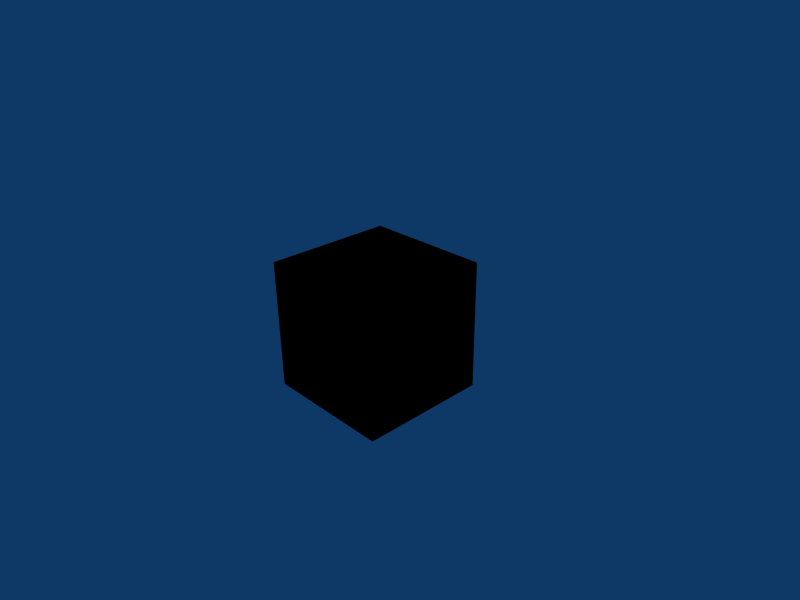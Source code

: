 # Source: nodelib.blend  (saved by Blender 2.57.0; exported with 4.5.12 LTS)
import bpy
from mathutils import Matrix  # noqa: F401  (used for matrix-valued properties, if any)

bpy.ops.wm.read_factory_settings(use_empty=True)
scene = bpy.context.scene
scene.name = 'Scene'

# ---- collections
col_collection_1 = bpy.data.collections.new('Collection 1'); scene.collection.children.link(col_collection_1)

# ---- materials (node trees are filled in below, after node groups)
mat_material = bpy.data.materials.new('Material')
mat_material.alpha_threshold = 0.0
mat_material.diffuse_color = (0.6259, 0.7876, 0.8497, 1.0)
mat_material.roughness = 2.673
mat_material.specular_intensity = 0.0
mat_material.line_color = (0.0, 0.0, 0.0, 1.0)

# ---- node groups
ng_specialstuff = bpy.data.node_groups.new('Specialstuff', 'ShaderNodeTree')
_s = ng_specialstuff.interface.new_socket(name='Vertex Color', in_out='OUTPUT', socket_type='NodeSocketColor')
_s = ng_specialstuff.interface.new_socket(name='Front/Back', in_out='OUTPUT', socket_type='NodeSocketFloat')
_s.min_value = -2.147e+09
_s.max_value = 2.147e+09
_s = ng_specialstuff.interface.new_socket(name='Color', in_out='OUTPUT', socket_type='NodeSocketColor')
_N = ng_specialstuff.nodes; _L = ng_specialstuff.links
n0 = _N.new('NodeUndefined'); n0.name = 'Geometry'; n0.location = (-464, -268)
n1 = _N.new('NodeUndefined'); n1.name = 'Material.000'; n1.location = (-808, -49)
n1.inputs[0].default_value = (0.6259, 0.7876, 0.8497, 1.0)
n1.inputs[1].default_value = (1.0, 1.0, 1.0, 1.0)
n1.inputs[2].default_value = 1.0
n1.inputs[3].default_value = (0.0, 0.0, 0.0)
n2 = _N.new('NodeUndefined'); n2.name = 'Material.001'; n2.location = (-593, 270)
n2.inputs[0].default_value = (0.6134, 0.7503, 0.8, 1.0)
n2.inputs[1].default_value = (1.0, 1.0, 1.0, 1.0)
n2.inputs[2].default_value = 0.8
n3 = _N.new('ShaderNodeMix'); n3.name = 'Mix.000'; n3.location = (-171, -69)
n3.width = 80
n3.data_type = 'RGBA'
n3.blend_type = 'ADD'
n3.inputs[0].default_value = 1.0
n4 = _N.new('NodeUndefined'); n4.name = 'Material.002'; n4.location = (-402, 271)
n4.inputs[0].default_value = (0.8, 0.8, 0.8, 1.0)
n4.inputs[1].default_value = (1.0, 1.0, 1.0, 1.0)
n4.inputs[2].default_value = 0.8
n5 = _N.new('ShaderNodeMix'); n5.name = 'Mix.001'; n5.location = (71, 78)
n5.width = 80
n5.data_type = 'RGBA'
n5.blend_type = 'SCREEN'
n5.inputs[0].default_value = 0.778
n6 = _N.new('NodeUndefined'); n6.name = 'Material'; n6.location = (-107, 293)
n6.inputs[0].default_value = (0.0, 0.0, 0.0, 1.0)
n6.inputs[1].default_value = (1.0, 1.0, 1.0, 1.0)
n6.inputs[2].default_value = 1.0
n6.inputs[3].default_value = (0.0, 0.0, 0.0)
n7 = _N.new('ShaderNodeMix'); n7.name = 'Mix.002'; n7.location = (248, 213)
n7.width = 80
n7.data_type = 'RGBA'
n7.blend_type = 'ADD'
n7.inputs[0].default_value = 0.762
n8 = _N.new('ShaderNodeNormal'); n8.name = 'Normal'; n8.location = (-186, -288)
n8.width = 100
n9 = _N.new('ShaderNodeValToRGB'); n9.name = 'ColorRamp'; n9.location = (14, -334)
n9.color_ramp.interpolation = 'B_SPLINE'
while len(n9.color_ramp.elements) > 1: n9.color_ramp.elements.remove(n9.color_ramp.elements[-1])
n9.color_ramp.elements[0].position = 0.2864; n9.color_ramp.elements[0].color = (0.0, 0.0, 0.0, 0.0)
_e = n9.color_ramp.elements.new(1.0); _e.color = (1.0, 1.0, 1.0, 0.472)
n10 = _N.new('ShaderNodeMix'); n10.name = 'Subtr'; n10.location = (379, -236)
n10.width = 80
n10.data_type = 'RGBA'
n10.blend_type = 'SUBTRACT'
n10.inputs[0].default_value = 0.6
n11 = _N.new('NodeUndefined'); n11.name = 'MatNode'; n11.location = (426, 329)
n11.inputs[0].default_value = (0.8, 0.8, 0.8, 1.0)
n11.inputs[1].default_value = (1.0, 1.0, 1.0, 1.0)
n11.inputs[2].default_value = 0.8
n11.inputs[3].default_value = (0.0, 0.0, 0.0)
n12 = _N.new('ShaderNodeMix'); n12.name = 'Multi'; n12.location = (619, -61)
n12.width = 80
n12.data_type = 'RGBA'
n12.blend_type = 'MULTIPLY'
n12.inputs[0].default_value = 0.35
n13 = _N.new('NodeUndefined'); n13.name = 'MatNode.001'; n13.location = (634, 334)
n13.inputs[0].default_value = (0.8, 0.8, 0.8, 1.0)
n13.inputs[1].default_value = (1.0, 1.0, 1.0, 1.0)
n13.inputs[2].default_value = 0.8
n14 = _N.new('ShaderNodeMix'); n14.name = 'Mix'; n14.location = (808, 39)
n14.width = 80
n14.data_type = 'RGBA'
n14.blend_type = 'ADD'
n14.inputs[0].default_value = 0.762
n15 = _N.new('NodeGroupOutput'); n15.name = 'Group Output'; n15.location = (930, -165)
_L.new(n0.outputs[5], n8.inputs[0])
_L.new(n1.outputs[0], n3.inputs[6])
_L.new(n6.outputs[0], n7.inputs[7])
_L.new(n3.outputs[2], n5.inputs[6])
_L.new(n5.outputs[2], n7.inputs[6])
_L.new(n8.outputs[1], n9.inputs[0])
_L.new(n9.outputs[0], n10.inputs[7])
_L.new(n4.outputs[0], n5.inputs[7])
_L.new(n2.outputs[0], n3.inputs[7])
_L.new(n7.outputs[2], n10.inputs[6])
_L.new(n10.outputs[2], n12.inputs[6])
_L.new(n11.outputs[0], n12.inputs[7])
_L.new(n1.outputs[2], n2.inputs[3])
_L.new(n1.outputs[2], n4.inputs[3])
_L.new(n12.outputs[2], n14.inputs[6])
_L.new(n13.outputs[0], n14.inputs[7])
_L.new(n6.outputs[2], n13.inputs[3])
_L.new(n0.outputs[6], n15.inputs[0])
_L.new(n0.outputs[7], n15.inputs[1])
_L.new(n14.outputs[2], n15.inputs[2])
n15.is_active_output = True

# ---- material node trees
mat_material.use_nodes = True; mat_material.node_tree.nodes.clear()
_N = mat_material.node_tree.nodes; _L = mat_material.node_tree.links
n0 = _N.new('ShaderNodeGroup'); n0.name = 'Specialstuff'; n0.location = (1324, 326)
n0.width = 200
n0.node_tree = ng_specialstuff
n1 = _N.new('NodeUndefined'); n1.name = 'Output'; n1.location = (2239, -43)
n1.inputs[1].default_value = 1.0
_L.new(n0.outputs[2], n1.inputs[0])

# ---- world
world_world = bpy.data.worlds.new('World'); scene.world = world_world
world_world.color = (0.05656, 0.2208, 0.4)
world_world.use_sun_shadow = False
world_world.sun_shadow_jitter_overblur = 0.0
world_world.cycles.sampling_method = 'MANUAL'
world_world.cycles.sample_map_resolution = 256

# ---- cameras
cam_camera = bpy.data.cameras.new('Camera')
cam_camera.passepartout_alpha = 0.2
cam_camera.clip_end = 100.0
cam_camera.lens = 35.0
cam_camera.ortho_scale = 7.314
cam_camera.show_passepartout = False
cam_camera.show_safe_areas = True
cam_camera.dof.focus_distance = 0.0
cam_camera.dof.aperture_fstop = 128.0

# ---- lights
light_spot = bpy.data.lights.new('Spot', 'POINT')
light_spot.transmission_factor = 0.0
light_spot.cutoff_distance = 30.0
light_spot.energy = 100.0
light_spot.shadow_buffer_clip_start = 1.001
light_spot.shadow_soft_size = 1.0
light_spot.shadow_maximum_resolution = 0.006
light_spot.use_absolute_resolution = True
light_spot.cycles.use_multiple_importance_sampling = False

# ---- meshes
me_cube = bpy.data.meshes.new('Cube')
me_cube.from_pydata([(1.0, 1.0, -1.0), (1.0, -1.0, -1.0), (-1.0, -1.0, -1.0), (-1.0, 1.0, -1.0), (1.0, 1.0, 1.0), (1.0, -1.0, 1.0), (-1.0, -1.0, 1.0), (-1.0, 1.0, 1.0)], [], [(0, 1, 2, 3), (4, 7, 6, 5), (0, 4, 5, 1), (1, 5, 6, 2), (2, 6, 7, 3), (4, 0, 3, 7)])
me_cube.materials.append(mat_material)
me_cube.use_remesh_preserve_volume = False
me_cube.use_remesh_preserve_attributes = False
me_cube.use_mirror_vertex_groups = False
me_cube.update()

# ---- objects
ob_cube = bpy.data.objects.new('Cube', me_cube)
ob_lamp = bpy.data.objects.new('Lamp', light_spot)
ob_camera = bpy.data.objects.new('Camera', cam_camera)

# ---- transforms, parenting, visibility, modifiers, constraints
ob_cube.location = (0.0, 0.0, 0.0)
ob_cube.lock_rotations_4d = False
ob_cube.empty_display_type = 'ARROWS'
ob_cube.color = (0.0, 0.0, 0.0, 1.0)
ob_cube.lineart.crease_threshold = 0.0
ob_lamp.location = (4.076, 1.005, 5.904)
ob_lamp.rotation_euler = (0.6503, 0.05522, 1.866)
ob_lamp.lock_rotations_4d = False
ob_lamp.empty_display_type = 'ARROWS'
ob_lamp.color = (0.0, 0.0, 0.0, 0.0)
ob_lamp.lineart.crease_threshold = 0.0
ob_camera.location = (7.481, -6.508, 5.344)
ob_camera.rotation_euler = (1.109, 0.01082, 0.8149)
ob_camera.lock_rotations_4d = False
ob_camera.empty_display_type = 'ARROWS'
ob_camera.color = (0.0, 0.0, 0.0, 0.0)
ob_camera.display_type = 'WIRE'
ob_camera.lineart.crease_threshold = 0.0

# ---- collection membership
col_collection_1.objects.link(ob_cube)
col_collection_1.objects.link(ob_lamp)
col_collection_1.objects.link(ob_camera)

# ---- scene / render settings (as saved in the file)
scene.camera = ob_camera
scene.frame_start = 1; scene.frame_end = 250; scene.frame_set(1)
scene.render.engine = 'BLENDER_EEVEE_NEXT'
scene.render.image_settings.file_format = 'JPEG'
scene.render.image_settings.color_mode = 'RGB'
scene.render.image_settings.compression = 90
scene.render.resolution_x = 800
scene.render.resolution_y = 600
scene.render.pixel_aspect_x = 100.0
scene.render.pixel_aspect_y = 100.0
scene.render.fps = 25
scene.render.dither_intensity = 0.0
scene.render.use_compositing = False
scene.render.use_sequencer = False
scene.render.bake_margin = 2
scene.render.bake_bias = 0.0
scene.render.use_stamp_time = False
scene.render.use_stamp_date = False
scene.render.use_stamp_frame = False
scene.render.use_stamp_camera = False
scene.render.use_stamp_scene = False
scene.render.use_stamp_filename = False
scene.render.use_stamp_render_time = False
scene.render.stamp_font_size = 0
scene.cycles.use_denoising = False
scene.cycles.samples = 10
scene.cycles.sampling_pattern = 'TABULATED_SOBOL'
scene.cycles.light_sampling_threshold = 0.0
scene.cycles.use_adaptive_sampling = False
scene.cycles.use_light_tree = False
scene.cycles.blur_glossy = 0.0
scene.cycles.volume_bounces = 1
scene.cycles.pixel_filter_type = 'GAUSSIAN'
scene.cycles.sample_clamp_indirect = 0.0
scene.view_settings.view_transform = 'Raw'
bpy.context.view_layer.update()
